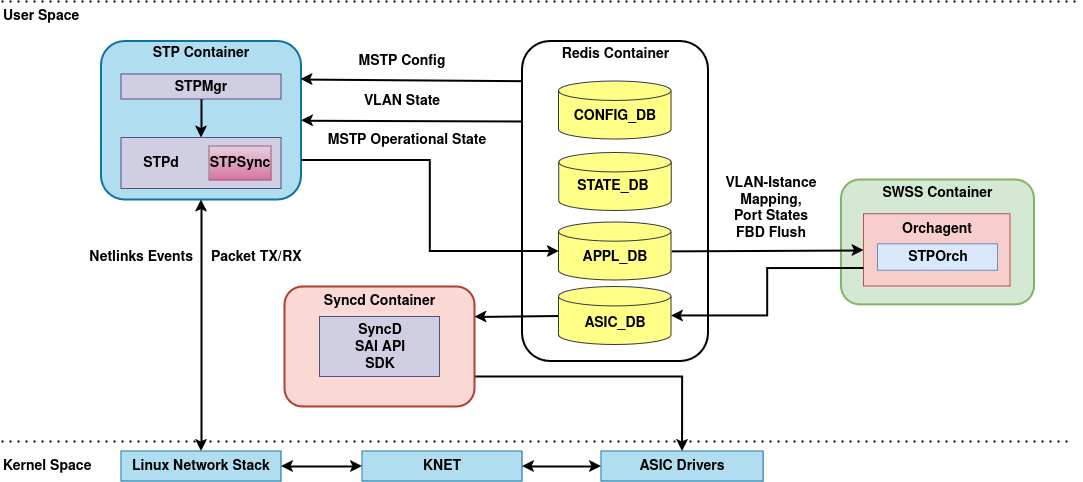

The diagram above was exported from draw.io. Its source (the exported page's mxGraphModel, read from the mxfile embedded in the PNG):
<mxGraphModel dx="2895" dy="1014" grid="0" gridSize="10" guides="1" tooltips="1" connect="1" arrows="1" fold="1" page="1" pageScale="1" pageWidth="827" pageHeight="1169" math="0" shadow="0">
  <root>
    <mxCell id="0" />
    <mxCell id="1" parent="0" />
    <mxCell id="vdOFrNDSCszNdVTCxydu-7" value="" style="rounded=1;whiteSpace=wrap;html=1;strokeWidth=2;fontStyle=1;fontSize=14;" parent="1" vertex="1">
      <mxGeometry x="441" y="120" width="186" height="320" as="geometry" />
    </mxCell>
    <mxCell id="vdOFrNDSCszNdVTCxydu-1" value="" style="rounded=1;whiteSpace=wrap;html=1;fillColor=#b1ddf0;strokeColor=#10739e;strokeWidth=2;fontStyle=1;fontSize=14;" parent="1" vertex="1">
      <mxGeometry x="20" y="120" width="200" height="158.5" as="geometry" />
    </mxCell>
    <mxCell id="vdOFrNDSCszNdVTCxydu-2" value="&lt;span style=&quot;font-size: 14px;&quot;&gt;STPMgr&lt;/span&gt;" style="rounded=0;whiteSpace=wrap;html=1;fillColor=#d0cee2;strokeColor=#56517e;strokeWidth=1;fontStyle=1;fontSize=14;" parent="1" vertex="1">
      <mxGeometry x="40" y="153" width="160" height="25" as="geometry" />
    </mxCell>
    <mxCell id="vdOFrNDSCszNdVTCxydu-3" value="&lt;div style=&quot;font-size: 14px;&quot;&gt;&lt;br style=&quot;font-size: 14px;&quot;&gt;&lt;/div&gt;" style="rounded=0;whiteSpace=wrap;html=1;fillColor=#d0cee2;strokeColor=#56517e;strokeWidth=1;fontStyle=1;fontSize=14;" parent="1" vertex="1">
      <mxGeometry x="40" y="216.5" width="160" height="51" as="geometry" />
    </mxCell>
    <mxCell id="vdOFrNDSCszNdVTCxydu-4" value="&lt;span style=&quot;font-size: 14px;&quot;&gt;STPSync&lt;/span&gt;" style="rounded=0;whiteSpace=wrap;html=1;fillColor=#e6d0de;gradientColor=#d5739d;strokeColor=#996185;strokeWidth=1;fontStyle=1;fontSize=14;" parent="1" vertex="1">
      <mxGeometry x="128" y="225" width="62" height="34" as="geometry" />
    </mxCell>
    <mxCell id="vdOFrNDSCszNdVTCxydu-16" value="" style="rounded=1;whiteSpace=wrap;html=1;fillColor=#d5e8d4;strokeColor=#82b366;strokeWidth=2;fontStyle=1;fontSize=14;" parent="1" vertex="1">
      <mxGeometry x="760" y="258.5" width="193" height="124.87" as="geometry" />
    </mxCell>
    <mxCell id="vdOFrNDSCszNdVTCxydu-17" value="" style="rounded=0;whiteSpace=wrap;html=1;fillColor=#f8cecc;strokeColor=#b85450;strokeWidth=1;fontStyle=1;fontSize=14;" parent="1" vertex="1">
      <mxGeometry x="782.5" y="292.87" width="146.5" height="72.25" as="geometry" />
    </mxCell>
    <mxCell id="vdOFrNDSCszNdVTCxydu-18" value="&lt;font style=&quot;font-size: 14px;&quot;&gt;&lt;span style=&quot;font-size: 14px;&quot;&gt;SWSS Container&lt;/span&gt;&lt;/font&gt;" style="text;html=1;align=center;verticalAlign=middle;whiteSpace=wrap;rounded=0;strokeWidth=2;fontStyle=1;fontSize=14;" parent="1" vertex="1">
      <mxGeometry x="784" y="264" width="145" height="16" as="geometry" />
    </mxCell>
    <mxCell id="vdOFrNDSCszNdVTCxydu-19" style="edgeStyle=orthogonalEdgeStyle;rounded=0;orthogonalLoop=1;jettySize=auto;html=1;exitX=0.5;exitY=1;exitDx=0;exitDy=0;strokeWidth=2;fontStyle=1;fontSize=14;" parent="1" source="vdOFrNDSCszNdVTCxydu-18" target="vdOFrNDSCszNdVTCxydu-18" edge="1">
      <mxGeometry relative="1" as="geometry" />
    </mxCell>
    <mxCell id="vdOFrNDSCszNdVTCxydu-21" value="&lt;font style=&quot;font-size: 14px;&quot;&gt;&lt;span style=&quot;font-size: 14px;&quot;&gt;STP Container&lt;/span&gt;&lt;/font&gt;" style="text;html=1;align=center;verticalAlign=middle;whiteSpace=wrap;rounded=0;strokeWidth=2;fontStyle=1;fontSize=14;" parent="1" vertex="1">
      <mxGeometry x="50" y="120" width="140" height="23" as="geometry" />
    </mxCell>
    <mxCell id="vdOFrNDSCszNdVTCxydu-27" value="&lt;span style=&quot;font-size: 14px;&quot;&gt;Orchagent&lt;/span&gt;" style="text;html=1;align=center;verticalAlign=middle;whiteSpace=wrap;rounded=0;strokeWidth=2;fontStyle=1;fontSize=14;" parent="1" vertex="1">
      <mxGeometry x="825.75" y="292.87" width="60" height="30" as="geometry" />
    </mxCell>
    <mxCell id="vdOFrNDSCszNdVTCxydu-32" value="" style="endArrow=classic;html=1;rounded=0;entryX=0.998;entryY=0.24;entryDx=0;entryDy=0;exitX=-0.002;exitY=0.124;exitDx=0;exitDy=0;exitPerimeter=0;entryPerimeter=0;strokeWidth=2;fontStyle=1;fontSize=14;" parent="1" source="vdOFrNDSCszNdVTCxydu-7" target="vdOFrNDSCszNdVTCxydu-1" edge="1">
      <mxGeometry width="50" height="50" relative="1" as="geometry">
        <mxPoint x="420" y="150" as="sourcePoint" />
        <mxPoint x="577" y="267" as="targetPoint" />
      </mxGeometry>
    </mxCell>
    <mxCell id="vdOFrNDSCszNdVTCxydu-33" value="" style="endArrow=classic;html=1;rounded=0;entryX=1;entryY=0.5;entryDx=0;entryDy=0;exitX=0;exitY=0.25;exitDx=0;exitDy=0;strokeWidth=2;fontStyle=1;fontSize=14;" parent="1" source="vdOFrNDSCszNdVTCxydu-7" target="vdOFrNDSCszNdVTCxydu-1" edge="1">
      <mxGeometry width="50" height="50" relative="1" as="geometry">
        <mxPoint x="485.5" y="298" as="sourcePoint" />
        <mxPoint x="389.5" y="284.00000000000006" as="targetPoint" />
      </mxGeometry>
    </mxCell>
    <mxCell id="vdOFrNDSCszNdVTCxydu-37" value="" style="endArrow=classic;html=1;rounded=0;exitX=1;exitY=0.5;exitDx=0;exitDy=0;exitPerimeter=0;entryX=0;entryY=0.5;entryDx=0;entryDy=0;strokeWidth=2;fontStyle=1;fontSize=14;" parent="1" source="vdOFrNDSCszNdVTCxydu-111" target="vdOFrNDSCszNdVTCxydu-17" edge="1">
      <mxGeometry width="50" height="50" relative="1" as="geometry">
        <mxPoint x="562.5" y="383" as="sourcePoint" />
        <mxPoint x="754" y="376" as="targetPoint" />
        <Array as="points" />
      </mxGeometry>
    </mxCell>
    <mxCell id="vdOFrNDSCszNdVTCxydu-48" value="&lt;span style=&quot;font-size: 14px;&quot;&gt;&lt;font style=&quot;font-size: 14px;&quot;&gt;STPOrch&lt;/font&gt;&lt;/span&gt;" style="rounded=0;whiteSpace=wrap;html=1;fillColor=#dae8fc;strokeColor=#6c8ebf;strokeWidth=1;fontStyle=1;fontSize=14;" parent="1" vertex="1">
      <mxGeometry x="796.5" y="322.87" width="120" height="26.5" as="geometry" />
    </mxCell>
    <mxCell id="vdOFrNDSCszNdVTCxydu-49" style="edgeStyle=orthogonalEdgeStyle;rounded=0;orthogonalLoop=1;jettySize=auto;html=1;exitX=0.5;exitY=1;exitDx=0;exitDy=0;exitPerimeter=0;strokeWidth=2;fontStyle=1;fontSize=14;" parent="1" edge="1">
      <mxGeometry relative="1" as="geometry">
        <mxPoint x="516.62" y="236" as="sourcePoint" />
        <mxPoint x="516.62" y="236" as="targetPoint" />
      </mxGeometry>
    </mxCell>
    <mxCell id="vdOFrNDSCszNdVTCxydu-50" value="&lt;span style=&quot;font-size: 14px;&quot;&gt;&lt;font style=&quot;font-size: 14px;&quot;&gt;MSTP Config&lt;/font&gt;&lt;/span&gt;" style="text;html=1;align=center;verticalAlign=middle;whiteSpace=wrap;rounded=0;strokeWidth=2;fontStyle=1;fontSize=14;" parent="1" vertex="1">
      <mxGeometry x="240.5" y="124.5" width="159.5" height="30" as="geometry" />
    </mxCell>
    <mxCell id="vdOFrNDSCszNdVTCxydu-53" value="&lt;span style=&quot;font-size: 14px;&quot;&gt;&lt;font style=&quot;font-size: 14px;&quot;&gt;VLAN State&lt;/font&gt;&lt;/span&gt;" style="text;html=1;align=center;verticalAlign=middle;whiteSpace=wrap;rounded=0;strokeWidth=2;fontStyle=1;fontSize=14;" parent="1" vertex="1">
      <mxGeometry x="240.5" y="164.5" width="159.5" height="30" as="geometry" />
    </mxCell>
    <mxCell id="vdOFrNDSCszNdVTCxydu-61" value="&lt;div style=&quot;font-size: 14px;&quot;&gt;&lt;font style=&quot;font-size: 14px;&quot;&gt;&lt;span style=&quot;font-size: 14px;&quot;&gt;VLAN-Istance Mapping,&lt;/span&gt;&lt;/font&gt;&lt;/div&gt;&lt;div style=&quot;font-size: 14px;&quot;&gt;&lt;font style=&quot;font-size: 14px;&quot;&gt;&lt;span style=&quot;font-size: 14px;&quot;&gt;Port States &lt;br style=&quot;font-size: 14px;&quot;&gt;&lt;/span&gt;&lt;/font&gt;&lt;/div&gt;&lt;div style=&quot;font-size: 14px;&quot;&gt;&lt;font style=&quot;font-size: 14px;&quot;&gt;&lt;span style=&quot;font-size: 14px;&quot;&gt;FBD Flush&lt;/span&gt;&lt;/font&gt;&lt;br style=&quot;font-size: 14px;&quot;&gt;&lt;/div&gt;" style="text;html=1;align=center;verticalAlign=middle;whiteSpace=wrap;rounded=0;strokeWidth=2;fontStyle=1;fontSize=14;" parent="1" vertex="1">
      <mxGeometry x="640" y="250.37" width="100" height="72.5" as="geometry" />
    </mxCell>
    <mxCell id="vdOFrNDSCszNdVTCxydu-62" value="" style="endArrow=classic;html=1;rounded=0;exitX=0.5;exitY=1;exitDx=0;exitDy=0;entryX=0.5;entryY=0;entryDx=0;entryDy=0;strokeWidth=2;fontStyle=1;fontSize=14;" parent="1" source="vdOFrNDSCszNdVTCxydu-2" target="vdOFrNDSCszNdVTCxydu-3" edge="1">
      <mxGeometry width="50" height="50" relative="1" as="geometry">
        <mxPoint x="729" y="390" as="sourcePoint" />
        <mxPoint x="334" y="261" as="targetPoint" />
      </mxGeometry>
    </mxCell>
    <mxCell id="vdOFrNDSCszNdVTCxydu-64" value="&lt;span style=&quot;font-size: 14px;&quot;&gt;&lt;font style=&quot;font-size: 14px;&quot;&gt;Linux Network Stack&lt;/font&gt;&lt;/span&gt;" style="rounded=0;whiteSpace=wrap;html=1;fillColor=#b1ddf0;strokeColor=#10739e;strokeWidth=1;fontStyle=1;fontSize=14;" parent="1" vertex="1">
      <mxGeometry x="40" y="530" width="160" height="30" as="geometry" />
    </mxCell>
    <mxCell id="vdOFrNDSCszNdVTCxydu-65" value="&lt;span style=&quot;font-size: 14px;&quot;&gt;KNET&lt;/span&gt;" style="rounded=0;whiteSpace=wrap;html=1;fillColor=#b1ddf0;strokeColor=#10739e;strokeWidth=1;fontStyle=1;fontSize=14;" parent="1" vertex="1">
      <mxGeometry x="281" y="530" width="160" height="30" as="geometry" />
    </mxCell>
    <mxCell id="vdOFrNDSCszNdVTCxydu-66" value="&lt;span style=&quot;font-size: 14px;&quot;&gt;ASIC Drivers&lt;/span&gt;" style="rounded=0;whiteSpace=wrap;html=1;fillColor=#b1ddf0;strokeColor=#10739e;strokeWidth=1;fontStyle=1;fontSize=14;" parent="1" vertex="1">
      <mxGeometry x="520" y="530" width="162.13" height="30" as="geometry" />
    </mxCell>
    <mxCell id="vdOFrNDSCszNdVTCxydu-73" style="edgeStyle=orthogonalEdgeStyle;rounded=0;orthogonalLoop=1;jettySize=auto;html=1;entryX=0.5;entryY=0;entryDx=0;entryDy=0;exitX=1;exitY=0.75;exitDx=0;exitDy=0;strokeWidth=2;fontStyle=1;fontSize=14;" parent="1" source="vdOFrNDSCszNdVTCxydu-67" target="vdOFrNDSCszNdVTCxydu-66" edge="1">
      <mxGeometry relative="1" as="geometry">
        <mxPoint x="669" y="820" as="targetPoint" />
      </mxGeometry>
    </mxCell>
    <mxCell id="vdOFrNDSCszNdVTCxydu-67" value="" style="rounded=1;whiteSpace=wrap;html=1;fillColor=#fad9d5;strokeColor=#ae4132;strokeWidth=2;fontStyle=1;fontSize=14;" parent="1" vertex="1">
      <mxGeometry x="203.5" y="365.5" width="190" height="120" as="geometry" />
    </mxCell>
    <mxCell id="vdOFrNDSCszNdVTCxydu-68" value="&lt;div style=&quot;font-size: 14px;&quot;&gt;SyncD &lt;br style=&quot;font-size: 14px;&quot;&gt;&lt;/div&gt;&lt;div style=&quot;font-size: 14px;&quot;&gt;SAI API&lt;/div&gt;&lt;div style=&quot;font-size: 14px;&quot;&gt;SDK&lt;br style=&quot;font-size: 14px;&quot;&gt;&lt;/div&gt;" style="rounded=0;whiteSpace=wrap;html=1;fillColor=#d0cee2;strokeColor=#56517e;strokeWidth=1;fontStyle=1;fontSize=14;" parent="1" vertex="1">
      <mxGeometry x="238.5" y="395.5" width="120" height="60" as="geometry" />
    </mxCell>
    <mxCell id="vdOFrNDSCszNdVTCxydu-69" value="&lt;font style=&quot;font-size: 14px;&quot;&gt;&lt;span style=&quot;font-size: 14px;&quot;&gt;&lt;font style=&quot;font-size: 14px;&quot;&gt;Syncd Container&lt;/font&gt;&lt;/span&gt;&lt;/font&gt;" style="text;html=1;align=center;verticalAlign=middle;whiteSpace=wrap;rounded=0;strokeWidth=2;fontStyle=1;fontSize=14;" parent="1" vertex="1">
      <mxGeometry x="207" y="365.12" width="183" height="30" as="geometry" />
    </mxCell>
    <mxCell id="vdOFrNDSCszNdVTCxydu-75" value="" style="endArrow=classic;startArrow=classic;html=1;rounded=0;exitX=1;exitY=0.5;exitDx=0;exitDy=0;entryX=0;entryY=0.5;entryDx=0;entryDy=0;strokeWidth=2;fontStyle=1;fontSize=14;" parent="1" source="vdOFrNDSCszNdVTCxydu-64" target="vdOFrNDSCszNdVTCxydu-65" edge="1">
      <mxGeometry width="50" height="50" relative="1" as="geometry">
        <mxPoint x="493" y="477" as="sourcePoint" />
        <mxPoint x="349" y="864" as="targetPoint" />
        <Array as="points" />
      </mxGeometry>
    </mxCell>
    <mxCell id="vdOFrNDSCszNdVTCxydu-76" value="" style="endArrow=classic;startArrow=classic;html=1;rounded=0;exitX=1;exitY=0.5;exitDx=0;exitDy=0;entryX=0;entryY=0.5;entryDx=0;entryDy=0;strokeWidth=2;fontStyle=1;fontSize=14;" parent="1" source="vdOFrNDSCszNdVTCxydu-65" target="vdOFrNDSCszNdVTCxydu-66" edge="1">
      <mxGeometry width="50" height="50" relative="1" as="geometry">
        <mxPoint x="204" y="822" as="sourcePoint" />
        <mxPoint x="338" y="822" as="targetPoint" />
        <Array as="points" />
      </mxGeometry>
    </mxCell>
    <mxCell id="vdOFrNDSCszNdVTCxydu-78" value="&lt;span style=&quot;font-size: 14px;&quot;&gt;&lt;font style=&quot;font-size: 14px;&quot;&gt;User Space&lt;/font&gt;&lt;/span&gt;" style="text;html=1;align=left;verticalAlign=middle;whiteSpace=wrap;rounded=0;strokeWidth=2;fontStyle=1;fontSize=14;" parent="1" vertex="1">
      <mxGeometry x="-80" y="80" width="166" height="30" as="geometry" />
    </mxCell>
    <mxCell id="vdOFrNDSCszNdVTCxydu-79" value="&lt;span style=&quot;font-size: 14px;&quot;&gt;&lt;font style=&quot;font-size: 14px;&quot;&gt;Kernel Space&lt;/font&gt;&lt;/span&gt;" style="text;html=1;align=left;verticalAlign=middle;whiteSpace=wrap;rounded=0;strokeWidth=2;fontStyle=1;fontSize=14;" parent="1" vertex="1">
      <mxGeometry x="-80" y="530" width="166" height="30" as="geometry" />
    </mxCell>
    <mxCell id="vdOFrNDSCszNdVTCxydu-83" value="" style="endArrow=classic;startArrow=classic;html=1;rounded=0;exitX=0.5;exitY=1;exitDx=0;exitDy=0;entryX=0.5;entryY=0;entryDx=0;entryDy=0;strokeWidth=2;fontStyle=1;fontSize=14;" parent="1" source="vdOFrNDSCszNdVTCxydu-1" target="vdOFrNDSCszNdVTCxydu-64" edge="1">
      <mxGeometry width="50" height="50" relative="1" as="geometry">
        <mxPoint x="496" y="477" as="sourcePoint" />
        <mxPoint x="546" y="427" as="targetPoint" />
      </mxGeometry>
    </mxCell>
    <mxCell id="vdOFrNDSCszNdVTCxydu-84" value="&lt;span style=&quot;font-size: 14px;&quot;&gt;&lt;font style=&quot;font-size: 14px;&quot;&gt;Packet TX/RX&lt;/font&gt;&lt;/span&gt;" style="text;html=1;align=left;verticalAlign=middle;whiteSpace=wrap;rounded=0;strokeWidth=2;fontStyle=1;fontSize=14;" parent="1" vertex="1">
      <mxGeometry x="128" y="321.12" width="102" height="30" as="geometry" />
    </mxCell>
    <mxCell id="vdOFrNDSCszNdVTCxydu-85" value="&lt;span style=&quot;font-size: 14px;&quot;&gt;&lt;font style=&quot;font-size: 14px;&quot;&gt;Netlinks Events&lt;/font&gt;&lt;/span&gt;" style="text;html=1;align=right;verticalAlign=middle;whiteSpace=wrap;rounded=0;strokeWidth=2;fontStyle=1;fontSize=14;" parent="1" vertex="1">
      <mxGeometry y="320.5" width="113.5" height="30" as="geometry" />
    </mxCell>
    <mxCell id="vdOFrNDSCszNdVTCxydu-87" value="&lt;div style=&quot;font-size: 14px;&quot; align=&quot;center&quot;&gt;&lt;br style=&quot;font-size: 14px;&quot;&gt;&lt;/div&gt;" style="strokeWidth=1;html=1;shape=mxgraph.flowchart.database;whiteSpace=wrap;fillColor=#ffff88;strokeColor=#36393d;align=center;horizontal=1;verticalAlign=middle;fontStyle=1;fontSize=14;" parent="1" vertex="1">
      <mxGeometry x="477.62" y="160" width="112.5" height="58" as="geometry" />
    </mxCell>
    <mxCell id="vdOFrNDSCszNdVTCxydu-94" style="edgeStyle=orthogonalEdgeStyle;rounded=0;orthogonalLoop=1;jettySize=auto;html=1;exitX=0.5;exitY=1;exitDx=0;exitDy=0;strokeWidth=2;fontStyle=1;fontSize=14;" parent="1" source="vdOFrNDSCszNdVTCxydu-61" target="vdOFrNDSCszNdVTCxydu-61" edge="1">
      <mxGeometry relative="1" as="geometry" />
    </mxCell>
    <mxCell id="vdOFrNDSCszNdVTCxydu-103" value="" style="endArrow=classic;html=1;rounded=0;entryX=1;entryY=0.25;entryDx=0;entryDy=0;exitX=0;exitY=0.5;exitDx=0;exitDy=0;exitPerimeter=0;strokeWidth=2;fontStyle=1;fontSize=14;" parent="1" source="vdOFrNDSCszNdVTCxydu-112" target="vdOFrNDSCszNdVTCxydu-67" edge="1">
      <mxGeometry width="50" height="50" relative="1" as="geometry">
        <mxPoint x="517" y="522" as="sourcePoint" />
        <mxPoint x="530" y="590" as="targetPoint" />
      </mxGeometry>
    </mxCell>
    <mxCell id="vdOFrNDSCszNdVTCxydu-110" value="&lt;div style=&quot;font-size: 14px;&quot; align=&quot;center&quot;&gt;&lt;br style=&quot;font-size: 14px;&quot;&gt;&lt;/div&gt;" style="strokeWidth=1;html=1;shape=mxgraph.flowchart.database;whiteSpace=wrap;fillColor=#ffff88;strokeColor=#36393d;align=center;horizontal=1;verticalAlign=middle;fontStyle=1;fontSize=14;" parent="1" vertex="1">
      <mxGeometry x="477.87" y="231.5" width="112.5" height="58" as="geometry" />
    </mxCell>
    <mxCell id="vdOFrNDSCszNdVTCxydu-111" value="" style="strokeWidth=1;html=1;shape=mxgraph.flowchart.database;whiteSpace=wrap;fillColor=#ffff88;strokeColor=#36393d;align=center;horizontal=1;verticalAlign=middle;fontStyle=1;fontSize=14;" parent="1" vertex="1">
      <mxGeometry x="477.62" y="300.88" width="112.5" height="58" as="geometry" />
    </mxCell>
    <mxCell id="vdOFrNDSCszNdVTCxydu-112" value="&lt;div style=&quot;font-size: 14px;&quot; align=&quot;center&quot;&gt;&lt;br style=&quot;font-size: 14px;&quot;&gt;&lt;/div&gt;" style="strokeWidth=1;html=1;shape=mxgraph.flowchart.database;whiteSpace=wrap;fillColor=#ffff88;strokeColor=#36393d;align=center;horizontal=1;verticalAlign=middle;fontStyle=1;fontSize=14;" parent="1" vertex="1">
      <mxGeometry x="477.62" y="365.5" width="112.5" height="58" as="geometry" />
    </mxCell>
    <mxCell id="vdOFrNDSCszNdVTCxydu-113" value="&lt;span style=&quot;font-size: 14px;&quot;&gt;CONFIG_DB&lt;/span&gt;" style="text;html=1;align=center;verticalAlign=middle;whiteSpace=wrap;rounded=0;strokeWidth=2;fontStyle=1;fontSize=14;" parent="1" vertex="1">
      <mxGeometry x="504.12" y="179.5" width="60" height="30" as="geometry" />
    </mxCell>
    <mxCell id="vdOFrNDSCszNdVTCxydu-114" value="&lt;span style=&quot;font-size: 14px;&quot;&gt;STATE_DB&lt;/span&gt;" style="text;html=1;align=center;verticalAlign=middle;whiteSpace=wrap;rounded=0;strokeWidth=2;fontStyle=1;fontSize=14;" parent="1" vertex="1">
      <mxGeometry x="501.75" y="249.5" width="60" height="30" as="geometry" />
    </mxCell>
    <mxCell id="vdOFrNDSCszNdVTCxydu-118" value="&lt;span style=&quot;font-size: 14px;&quot;&gt;APPL_DB&lt;/span&gt;" style="text;html=1;align=center;verticalAlign=middle;whiteSpace=wrap;rounded=0;strokeWidth=2;fontStyle=1;fontSize=14;" parent="1" vertex="1">
      <mxGeometry x="504.12" y="320.5" width="60" height="30" as="geometry" />
    </mxCell>
    <mxCell id="vdOFrNDSCszNdVTCxydu-121" value="&lt;span style=&quot;font-size: 14px;&quot;&gt;ASIC_DB&lt;/span&gt;" style="text;html=1;align=center;verticalAlign=middle;whiteSpace=wrap;rounded=0;strokeWidth=2;fontStyle=1;fontSize=14;" parent="1" vertex="1">
      <mxGeometry x="504.12" y="387.13" width="60" height="30" as="geometry" />
    </mxCell>
    <mxCell id="Ah5IOaP4gipVkthraSiJ-4" value="STPd" style="text;html=1;align=center;verticalAlign=middle;whiteSpace=wrap;rounded=0;fontStyle=1;strokeWidth=2;fontSize=14;" parent="1" vertex="1">
      <mxGeometry x="50" y="227" width="60" height="30" as="geometry" />
    </mxCell>
    <mxCell id="Ah5IOaP4gipVkthraSiJ-5" value="&lt;font style=&quot;font-size: 14px;&quot;&gt;&lt;span style=&quot;font-size: 14px;&quot;&gt;Redis Container&lt;/span&gt;&lt;/font&gt;" style="text;html=1;align=center;verticalAlign=middle;whiteSpace=wrap;rounded=0;strokeWidth=2;fontStyle=1;fontSize=14;" parent="1" vertex="1">
      <mxGeometry x="462.62" y="121.5" width="142.75" height="23" as="geometry" />
    </mxCell>
    <mxCell id="Ah5IOaP4gipVkthraSiJ-6" value="" style="endArrow=classic;html=1;rounded=0;exitX=1;exitY=0.75;exitDx=0;exitDy=0;entryX=0;entryY=0.5;entryDx=0;entryDy=0;entryPerimeter=0;edgeStyle=orthogonalEdgeStyle;strokeWidth=2;fontStyle=1;fontSize=14;" parent="1" source="vdOFrNDSCszNdVTCxydu-1" target="vdOFrNDSCszNdVTCxydu-111" edge="1">
      <mxGeometry width="50" height="50" relative="1" as="geometry">
        <mxPoint x="350" y="340" as="sourcePoint" />
        <mxPoint x="400" y="290" as="targetPoint" />
      </mxGeometry>
    </mxCell>
    <mxCell id="Ah5IOaP4gipVkthraSiJ-7" value="&lt;span style=&quot;font-size: 14px;&quot;&gt;&lt;font style=&quot;font-size: 14px;&quot;&gt;MSTP Operational State&lt;/font&gt;&lt;/span&gt;" style="text;html=1;align=center;verticalAlign=middle;whiteSpace=wrap;rounded=0;strokeWidth=2;fontStyle=1;fontSize=14;" parent="1" vertex="1">
      <mxGeometry x="240.5" y="203.88" width="169.5" height="30" as="geometry" />
    </mxCell>
    <mxCell id="Ah5IOaP4gipVkthraSiJ-8" value="" style="endArrow=classic;html=1;rounded=0;exitX=0;exitY=0.75;exitDx=0;exitDy=0;entryX=1;entryY=0.5;entryDx=0;entryDy=0;entryPerimeter=0;edgeStyle=orthogonalEdgeStyle;strokeWidth=2;fontStyle=1;fontSize=14;" parent="1" source="vdOFrNDSCszNdVTCxydu-17" target="vdOFrNDSCszNdVTCxydu-112" edge="1">
      <mxGeometry width="50" height="50" relative="1" as="geometry">
        <mxPoint x="530" y="460" as="sourcePoint" />
        <mxPoint x="580" y="410" as="targetPoint" />
      </mxGeometry>
    </mxCell>
    <mxCell id="Ah5IOaP4gipVkthraSiJ-9" value="" style="endArrow=none;dashed=1;html=1;dashPattern=1 3;strokeWidth=2;rounded=0;fontStyle=1;fontSize=14;" parent="1" edge="1">
      <mxGeometry width="50" height="50" relative="1" as="geometry">
        <mxPoint x="-80" y="80" as="sourcePoint" />
        <mxPoint x="1000" y="80" as="targetPoint" />
      </mxGeometry>
    </mxCell>
    <mxCell id="Ah5IOaP4gipVkthraSiJ-10" value="" style="endArrow=none;dashed=1;html=1;dashPattern=1 3;strokeWidth=2;rounded=0;fontStyle=1;fontSize=14;" parent="1" edge="1">
      <mxGeometry width="50" height="50" relative="1" as="geometry">
        <mxPoint x="-80" y="520" as="sourcePoint" />
        <mxPoint x="990" y="520" as="targetPoint" />
      </mxGeometry>
    </mxCell>
  </root>
</mxGraphModel>